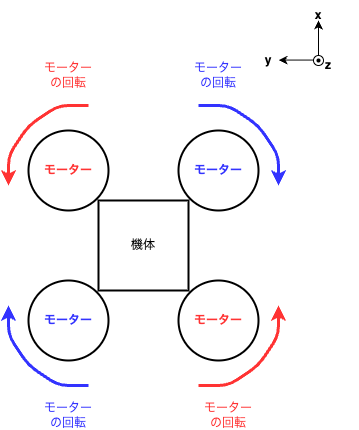

The diagram above was exported from draw.io. Its source (the exported page's mxGraphModel, read from the mxfile embedded in the PNG):
<mxGraphModel dx="178" dy="1339" grid="1" gridSize="10" guides="1" tooltips="1" connect="1" arrows="1" fold="1" page="1" pageScale="1" pageWidth="827" pageHeight="1169" math="0" shadow="0">
  <root>
    <mxCell id="0" />
    <mxCell id="1" parent="0" />
    <mxCell id="2" value="" style="ellipse;whiteSpace=wrap;html=1;aspect=fixed;fillColor=#FFFFFF;strokeWidth=2;" parent="1" vertex="1">
      <mxGeometry x="190" y="120" width="80" height="80" as="geometry" />
    </mxCell>
    <mxCell id="3" value="" style="ellipse;whiteSpace=wrap;html=1;aspect=fixed;fillColor=#FFFFFF;strokeWidth=2;" parent="1" vertex="1">
      <mxGeometry x="190" y="270" width="80" height="80" as="geometry" />
    </mxCell>
    <mxCell id="4" value="" style="ellipse;whiteSpace=wrap;html=1;aspect=fixed;fillColor=#FFFFFF;strokeWidth=2;" parent="1" vertex="1">
      <mxGeometry x="340" y="120" width="80" height="80" as="geometry" />
    </mxCell>
    <mxCell id="5" value="" style="ellipse;whiteSpace=wrap;html=1;aspect=fixed;fillColor=#FFFFFF;strokeWidth=2;strokeColor=#000000;" parent="1" vertex="1">
      <mxGeometry x="340" y="270" width="80" height="80" as="geometry" />
    </mxCell>
    <mxCell id="6" value="" style="rounded=0;whiteSpace=wrap;html=1;strokeWidth=2;" parent="1" vertex="1">
      <mxGeometry x="260" y="190" width="90" height="90" as="geometry" />
    </mxCell>
    <mxCell id="7" value="機体" style="text;strokeColor=none;align=center;fillColor=none;html=1;verticalAlign=middle;whiteSpace=wrap;rounded=0;" parent="1" vertex="1">
      <mxGeometry x="275" y="220" width="60" height="30" as="geometry" />
    </mxCell>
    <mxCell id="8" value="" style="edgeStyle=none;orthogonalLoop=1;jettySize=auto;html=1;strokeWidth=3;strokeColor=#FF3333;" parent="1" edge="1">
      <mxGeometry width="80" relative="1" as="geometry">
        <mxPoint x="250" y="95" as="sourcePoint" />
        <mxPoint x="170" y="175" as="targetPoint" />
        <Array as="points">
          <mxPoint x="220" y="95" />
          <mxPoint x="190" y="115" />
          <mxPoint x="170" y="145" />
        </Array>
      </mxGeometry>
    </mxCell>
    <mxCell id="9" value="" style="edgeStyle=none;orthogonalLoop=1;jettySize=auto;html=1;strokeWidth=3;strokeColor=#3333FF;" parent="1" edge="1">
      <mxGeometry width="80" relative="1" as="geometry">
        <mxPoint x="250" y="375" as="sourcePoint" />
        <mxPoint x="170" y="295" as="targetPoint" />
        <Array as="points">
          <mxPoint x="220" y="375" />
          <mxPoint x="190" y="355" />
          <mxPoint x="170" y="325" />
        </Array>
      </mxGeometry>
    </mxCell>
    <mxCell id="10" value="" style="edgeStyle=none;orthogonalLoop=1;jettySize=auto;html=1;strokeWidth=3;strokeColor=#3333FF;" parent="1" edge="1">
      <mxGeometry width="80" relative="1" as="geometry">
        <mxPoint x="360" y="95" as="sourcePoint" />
        <mxPoint x="440" y="175" as="targetPoint" />
        <Array as="points">
          <mxPoint x="390" y="95" />
          <mxPoint x="420" y="115" />
          <mxPoint x="440" y="145" />
        </Array>
      </mxGeometry>
    </mxCell>
    <mxCell id="11" value="" style="edgeStyle=none;orthogonalLoop=1;jettySize=auto;html=1;strokeWidth=3;strokeColor=#FF3333;" parent="1" edge="1">
      <mxGeometry width="80" relative="1" as="geometry">
        <mxPoint x="360" y="375" as="sourcePoint" />
        <mxPoint x="440" y="295" as="targetPoint" />
        <Array as="points">
          <mxPoint x="390" y="375" />
          <mxPoint x="420" y="355" />
          <mxPoint x="440" y="325" />
        </Array>
      </mxGeometry>
    </mxCell>
    <mxCell id="12" value="&lt;font style=&quot;color: rgb(51, 51, 255);&quot;&gt;モーターの回転&lt;/font&gt;" style="text;strokeColor=none;align=center;fillColor=none;html=1;verticalAlign=middle;whiteSpace=wrap;rounded=0;fontColor=#FF3333;" parent="1" vertex="1">
      <mxGeometry x="200" y="390" width="60" height="30" as="geometry" />
    </mxCell>
    <mxCell id="13" value="モーターの回転" style="text;strokeColor=none;align=center;fillColor=none;html=1;verticalAlign=middle;whiteSpace=wrap;rounded=0;fontColor=#FF3333;" parent="1" vertex="1">
      <mxGeometry x="360" y="390" width="60" height="30" as="geometry" />
    </mxCell>
    <mxCell id="14" value="&lt;font style=&quot;color: rgb(255, 51, 51);&quot;&gt;モーター&lt;/font&gt;" style="text;strokeColor=none;align=center;fillColor=none;html=1;verticalAlign=middle;whiteSpace=wrap;rounded=0;fontStyle=1" parent="1" vertex="1">
      <mxGeometry x="200" y="145" width="60" height="30" as="geometry" />
    </mxCell>
    <mxCell id="15" value="&lt;font style=&quot;color: rgb(51, 51, 255);&quot;&gt;モーター&lt;/font&gt;" style="text;strokeColor=none;align=center;fillColor=none;html=1;verticalAlign=middle;whiteSpace=wrap;rounded=0;fontStyle=1" parent="1" vertex="1">
      <mxGeometry x="350" y="145" width="60" height="30" as="geometry" />
    </mxCell>
    <mxCell id="16" value="&lt;font style=&quot;color: rgb(51, 51, 255);&quot;&gt;モーター&lt;/font&gt;" style="text;strokeColor=none;align=center;fillColor=none;html=1;verticalAlign=middle;whiteSpace=wrap;rounded=0;fontStyle=1" parent="1" vertex="1">
      <mxGeometry x="200" y="295" width="60" height="30" as="geometry" />
    </mxCell>
    <mxCell id="17" value="&lt;font style=&quot;color: rgb(255, 51, 51);&quot;&gt;モーター&lt;/font&gt;" style="text;strokeColor=none;align=center;fillColor=none;html=1;verticalAlign=middle;whiteSpace=wrap;rounded=0;fontStyle=1" parent="1" vertex="1">
      <mxGeometry x="350" y="295" width="60" height="30" as="geometry" />
    </mxCell>
    <mxCell id="18" value="モーターの回転" style="text;strokeColor=none;align=center;fillColor=none;html=1;verticalAlign=middle;whiteSpace=wrap;rounded=0;fontColor=#FF3333;" parent="1" vertex="1">
      <mxGeometry x="200" y="50" width="60" height="30" as="geometry" />
    </mxCell>
    <mxCell id="19" value="&lt;font style=&quot;color: rgb(51, 51, 255);&quot;&gt;モーターの回転&lt;/font&gt;" style="text;strokeColor=none;align=center;fillColor=none;html=1;verticalAlign=middle;whiteSpace=wrap;rounded=0;fontColor=#FF3333;" parent="1" vertex="1">
      <mxGeometry x="350" y="50" width="60" height="30" as="geometry" />
    </mxCell>
    <mxCell id="20" value="" style="edgeStyle=none;orthogonalLoop=1;jettySize=auto;html=1;" edge="1" parent="1">
      <mxGeometry width="80" relative="1" as="geometry">
        <mxPoint x="480" y="50" as="sourcePoint" />
        <mxPoint x="480" y="10" as="targetPoint" />
        <Array as="points" />
      </mxGeometry>
    </mxCell>
    <mxCell id="21" value="" style="edgeStyle=none;orthogonalLoop=1;jettySize=auto;html=1;" edge="1" parent="1">
      <mxGeometry width="80" relative="1" as="geometry">
        <mxPoint x="480" y="49.58" as="sourcePoint" />
        <mxPoint x="440" y="49.58" as="targetPoint" />
        <Array as="points" />
      </mxGeometry>
    </mxCell>
    <mxCell id="22" value="" style="ellipse;whiteSpace=wrap;html=1;aspect=fixed;" vertex="1" parent="1">
      <mxGeometry x="475" y="45" width="10" height="10" as="geometry" />
    </mxCell>
    <mxCell id="23" value="" style="shape=waypoint;sketch=0;fillStyle=solid;size=6;pointerEvents=1;points=[];fillColor=none;resizable=0;rotatable=0;perimeter=centerPerimeter;snapToPoint=1;strokeWidth=0;" vertex="1" parent="1">
      <mxGeometry x="470" y="40" width="20" height="20" as="geometry" />
    </mxCell>
    <mxCell id="24" value="&lt;b&gt;x&lt;/b&gt;" style="text;strokeColor=none;align=center;fillColor=none;html=1;verticalAlign=middle;whiteSpace=wrap;rounded=0;" vertex="1" parent="1">
      <mxGeometry x="450" y="-10" width="60" height="30" as="geometry" />
    </mxCell>
    <mxCell id="25" value="&lt;b&gt;y&lt;/b&gt;" style="text;strokeColor=none;align=center;fillColor=none;html=1;verticalAlign=middle;whiteSpace=wrap;rounded=0;" vertex="1" parent="1">
      <mxGeometry x="400" y="35" width="60" height="30" as="geometry" />
    </mxCell>
    <mxCell id="26" value="&lt;b&gt;z&lt;/b&gt;" style="text;strokeColor=none;align=center;fillColor=none;html=1;verticalAlign=middle;whiteSpace=wrap;rounded=0;" vertex="1" parent="1">
      <mxGeometry x="460" y="40" width="60" height="30" as="geometry" />
    </mxCell>
  </root>
</mxGraphModel>